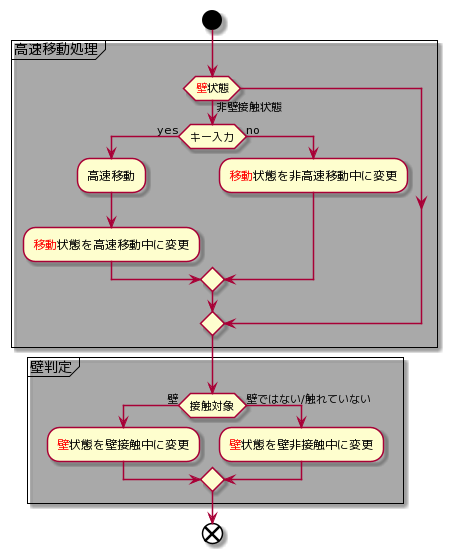

The diagram above was rendered by PlantUML. Its source (embedded in the PNG):
@startuml
skin rose
start

partition 高速移動処理 {
  if (<font color="red">壁</font>状態) then (非壁接触状態)
    if (キー入力) then (yes)
      :高速移動;
      :<font color="red">移動</font>状態を高速移動中に変更;
    else (no)
      :<font color="red">移動</font>状態を非高速移動中に変更;
    endif
  else
  endif
}

partition 壁判定 {
  if (接触対象) then (壁)
    :<font color="red">壁</font>状態を壁接触中に変更;
  else (壁ではない/触れていない)
    :<font color="red">壁</font>状態を壁非接触中に変更;
  endif
}
end
@enduml